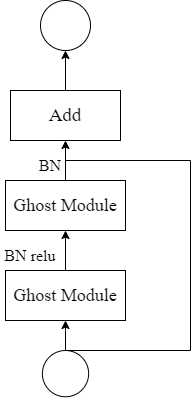

The diagram above was exported from draw.io. Its source (the exported page's mxGraphModel, read from the mxfile embedded in the PNG):
<mxGraphModel dx="965" dy="655" grid="1" gridSize="10" guides="1" tooltips="1" connect="1" arrows="1" fold="1" page="1" pageScale="1" pageWidth="827" pageHeight="1169" math="0" shadow="0">
  <root>
    <mxCell id="0" />
    <mxCell id="1" parent="0" />
    <mxCell id="NNdt4_peP4q80YgB5q10-1" value="" style="ellipse;whiteSpace=wrap;html=1;aspect=fixed;" vertex="1" parent="1">
      <mxGeometry x="250" y="10" width="50" height="50" as="geometry" />
    </mxCell>
    <mxCell id="NNdt4_peP4q80YgB5q10-10" value="" style="edgeStyle=orthogonalEdgeStyle;rounded=0;orthogonalLoop=1;jettySize=auto;html=1;" edge="1" parent="1" source="NNdt4_peP4q80YgB5q10-2" target="NNdt4_peP4q80YgB5q10-1">
      <mxGeometry relative="1" as="geometry" />
    </mxCell>
    <mxCell id="NNdt4_peP4q80YgB5q10-2" value="&lt;font style=&quot;font-size: 19px;&quot; face=&quot;Times New Roman&quot;&gt;Add&lt;/font&gt;" style="rounded=0;whiteSpace=wrap;html=1;" vertex="1" parent="1">
      <mxGeometry x="220" y="100" width="110" height="50" as="geometry" />
    </mxCell>
    <mxCell id="NNdt4_peP4q80YgB5q10-22" value="" style="edgeStyle=orthogonalEdgeStyle;rounded=0;orthogonalLoop=1;jettySize=auto;html=1;" edge="1" parent="1" source="NNdt4_peP4q80YgB5q10-3" target="NNdt4_peP4q80YgB5q10-2">
      <mxGeometry relative="1" as="geometry" />
    </mxCell>
    <mxCell id="NNdt4_peP4q80YgB5q10-3" value="&lt;font style=&quot;font-size: 18px;&quot; face=&quot;Times New Roman&quot;&gt;Ghost Module&lt;/font&gt;" style="rounded=0;whiteSpace=wrap;html=1;" vertex="1" parent="1">
      <mxGeometry x="215" y="190" width="120" height="50" as="geometry" />
    </mxCell>
    <mxCell id="NNdt4_peP4q80YgB5q10-14" value="" style="edgeStyle=orthogonalEdgeStyle;rounded=0;orthogonalLoop=1;jettySize=auto;html=1;" edge="1" parent="1" source="NNdt4_peP4q80YgB5q10-5" target="NNdt4_peP4q80YgB5q10-12">
      <mxGeometry relative="1" as="geometry" />
    </mxCell>
    <mxCell id="NNdt4_peP4q80YgB5q10-5" value="" style="ellipse;whiteSpace=wrap;html=1;aspect=fixed;" vertex="1" parent="1">
      <mxGeometry x="251.88" y="360" width="46.25" height="46.25" as="geometry" />
    </mxCell>
    <mxCell id="NNdt4_peP4q80YgB5q10-11" style="edgeStyle=orthogonalEdgeStyle;rounded=0;orthogonalLoop=1;jettySize=auto;html=1;exitX=0.5;exitY=1;exitDx=0;exitDy=0;" edge="1" parent="1">
      <mxGeometry relative="1" as="geometry">
        <mxPoint x="275" y="369.9999999999999" as="sourcePoint" />
        <mxPoint x="275" y="369.9999999999999" as="targetPoint" />
      </mxGeometry>
    </mxCell>
    <mxCell id="NNdt4_peP4q80YgB5q10-18" value="" style="edgeStyle=orthogonalEdgeStyle;rounded=0;orthogonalLoop=1;jettySize=auto;html=1;" edge="1" parent="1" source="NNdt4_peP4q80YgB5q10-12" target="NNdt4_peP4q80YgB5q10-3">
      <mxGeometry relative="1" as="geometry" />
    </mxCell>
    <mxCell id="NNdt4_peP4q80YgB5q10-12" value="&lt;font style=&quot;font-size: 18px;&quot; face=&quot;Times New Roman&quot;&gt;Ghost Module&lt;/font&gt;" style="rounded=0;whiteSpace=wrap;html=1;" vertex="1" parent="1">
      <mxGeometry x="215" y="280" width="120" height="50" as="geometry" />
    </mxCell>
    <mxCell id="NNdt4_peP4q80YgB5q10-16" value="" style="endArrow=none;html=1;rounded=0;exitX=0.5;exitY=0;exitDx=0;exitDy=0;" edge="1" parent="1" source="NNdt4_peP4q80YgB5q10-5">
      <mxGeometry width="50" height="50" relative="1" as="geometry">
        <mxPoint x="250" y="230" as="sourcePoint" />
        <mxPoint x="275" y="170" as="targetPoint" />
        <Array as="points">
          <mxPoint x="400" y="360" />
          <mxPoint x="400" y="170" />
        </Array>
      </mxGeometry>
    </mxCell>
    <mxCell id="NNdt4_peP4q80YgB5q10-19" value="&lt;font style=&quot;font-size: 16px;&quot; face=&quot;Times New Roman&quot;&gt;BN&lt;/font&gt;" style="text;html=1;align=center;verticalAlign=middle;whiteSpace=wrap;rounded=0;" vertex="1" parent="1">
      <mxGeometry x="230" y="160" width="60" height="30" as="geometry" />
    </mxCell>
    <mxCell id="NNdt4_peP4q80YgB5q10-21" value="&lt;font style=&quot;font-size: 16px;&quot; face=&quot;Times New Roman&quot;&gt;BN relu&lt;/font&gt;" style="text;html=1;align=center;verticalAlign=middle;whiteSpace=wrap;rounded=0;" vertex="1" parent="1">
      <mxGeometry x="210" y="250" width="60" height="30" as="geometry" />
    </mxCell>
  </root>
</mxGraphModel>